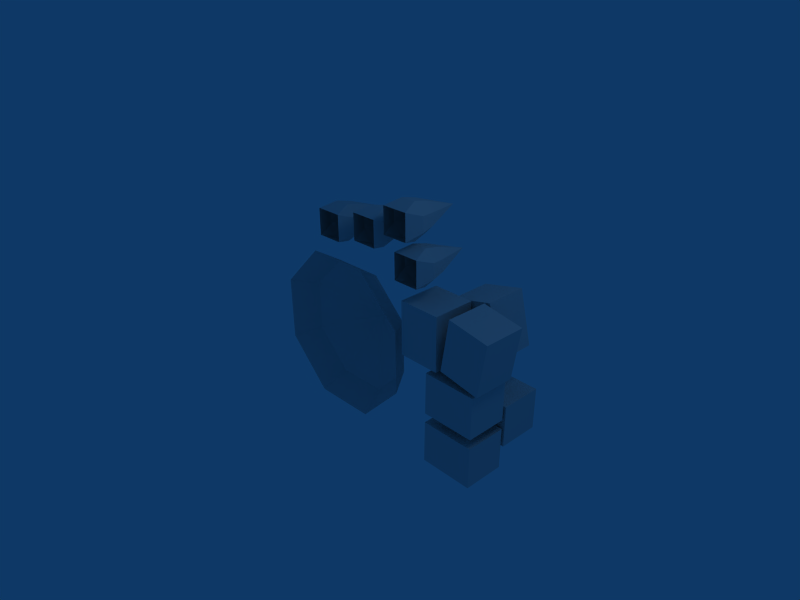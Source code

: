 # Source: temple_construction.blend  (saved by Blender 2.44.0; exported with 4.5.12 LTS)
import bpy
from mathutils import Matrix  # noqa: F401  (used for matrix-valued properties, if any)

bpy.ops.wm.read_factory_settings(use_empty=True)
scene = bpy.context.scene
scene.name = 'Scene'

# ---- collections
col_collection_1 = bpy.data.collections.new('Collection 1'); scene.collection.children.link(col_collection_1)

# ---- materials (node trees are filled in below, after node groups)
mat_material = bpy.data.materials.new('Material')
mat_material.alpha_threshold = 0.0
mat_material.roughness = 0.5
mat_material.line_color = (0.0, 0.0, 0.0, 1.0)

# ---- material node trees

# ---- world
world_world = bpy.data.worlds.new('World'); scene.world = world_world
world_world.color = (0.05656, 0.2208, 0.4)
world_world.use_sun_shadow = False
world_world.sun_shadow_jitter_overblur = 0.0
world_world.cycles.sampling_method = 'MANUAL'
world_world.cycles.sample_map_resolution = 256

# ---- cameras
cam_camera = bpy.data.cameras.new('Camera')
cam_camera.passepartout_alpha = 0.2
cam_camera.clip_end = 100.0
cam_camera.lens = 35.0
cam_camera.ortho_scale = 7.314
cam_camera.show_passepartout = False
cam_camera.show_safe_areas = True
cam_camera.dof.focus_distance = 0.0
cam_camera.dof.aperture_fstop = 128.0

# ---- lights
light_spot = bpy.data.lights.new('Spot', 'POINT')
light_spot.transmission_factor = 0.0
light_spot.cutoff_distance = 30.0
light_spot.energy = 100.0
light_spot.shadow_buffer_clip_start = 1.001
light_spot.shadow_soft_size = 1.0
light_spot.shadow_maximum_resolution = 0.006
light_spot.use_absolute_resolution = True
light_spot.cycles.use_multiple_importance_sampling = False

# ---- meshes
me_cylinder = bpy.data.meshes.new('Cylinder')
me_cylinder.from_pydata([(-0.7773, 0.7199, -0.4151), (0.1226, 0.2433, -0.7971), (0.3433, -0.1385, -0.8876), (-0.3088, -0.1385, -1.544), (-0.4009, 0.2433, -1.324), (-1.144, 0.2433, -1.326), (-1.234, -0.1385, -1.547), (-1.891, -0.1385, -0.895), (-1.67, 0.2433, -0.8029), (-1.673, 0.2433, -0.06023), (-1.894, -0.1385, 0.03034), (-1.241, -0.1385, 0.6868), (-1.149, 0.2433, 0.4667), (-0.4067, 0.2433, 0.4691), (-0.3162, -0.1385, 0.6898), (0.3403, -0.1385, 0.03766), (0.1202, 0.2433, -0.05436), (0.4954, 1.008, 0.9285), (0.703, 0.3839, 0.8404), (0.7539, 0.156, 0.8195), (0.6035, 0.156, 0.6681), (0.5822, 0.3839, 0.7189), (0.4109, 0.3839, 0.7183), (0.39, 0.156, 0.6674), (0.2386, 0.156, 0.8178), (0.2893, 0.3839, 0.8391), (0.2888, 0.3839, 1.01), (0.2379, 0.156, 1.031), (0.3883, 0.156, 1.183), (0.4095, 0.3839, 1.132), (0.5809, 0.3839, 1.133), (0.6018, 0.156, 1.183), (0.7532, 0.156, 1.033), (0.7024, 0.3839, 1.012), (0.6826, -0.09459, 0.7355), (0.303, -0.09459, 0.7355), (0.6826, -0.09459, 1.115), (0.303, -0.09459, 1.115), (-0.4504, -0.09459, 1.427), (-0.0709, -0.09459, 1.427), (-0.4504, -0.09459, 1.048), (-0.0709, -0.09459, 1.048), (-0.05102, 0.3839, 1.324), (-0.00024, 0.156, 1.345), (-0.1517, 0.156, 1.496), (-0.1726, 0.3839, 1.445), (-0.3439, 0.3839, 1.444), (-0.3651, 0.156, 1.495), (-0.5156, 0.156, 1.344), (-0.4647, 0.3839, 1.323), (-0.4641, 0.3839, 1.151), (-0.5149, 0.156, 1.13), (-0.3634, 0.156, 0.9798), (-0.3426, 0.3839, 1.031), (-0.1712, 0.3839, 1.031), (-0.15, 0.156, 0.9805), (0.0004591, 0.156, 1.132), (-0.05046, 0.3839, 1.153), (-0.2581, 1.008, 1.241), (-0.9563, 1.008, 1.125), (-0.7487, 0.3839, 1.036), (-0.6978, 0.156, 1.016), (-0.8482, 0.156, 0.8641), (-0.8695, 0.3839, 0.9149), (-1.041, 0.3839, 0.9143), (-1.062, 0.156, 0.8634), (-1.213, 0.156, 1.014), (-1.162, 0.3839, 1.035), (-1.163, 0.3839, 1.206), (-1.214, 0.156, 1.227), (-1.063, 0.156, 1.379), (-1.042, 0.3839, 1.328), (-0.8708, 0.3839, 1.329), (-0.8499, 0.156, 1.379), (-0.6985, 0.156, 1.229), (-0.7493, 0.3839, 1.208), (-0.7692, -0.09459, 0.9315), (-1.149, -0.09459, 0.9315), (-0.7692, -0.09459, 1.311), (-1.149, -0.09459, 1.311), (0.1193, -0.09459, 1.666), (0.4988, -0.09459, 1.666), (0.1193, -0.09459, 1.287), (0.4988, -0.09459, 1.287), (0.5187, 0.3839, 1.563), (0.5694, 0.156, 1.584), (0.418, 0.156, 1.735), (0.3971, 0.3839, 1.684), (0.2258, 0.3839, 1.683), (0.2045, 0.156, 1.734), (0.0541, 0.156, 1.583), (0.105, 0.3839, 1.562), (0.1056, 0.3839, 1.39), (0.0548, 0.156, 1.369), (0.2062, 0.156, 1.219), (0.2271, 0.3839, 1.27), (0.3985, 0.3839, 1.27), (0.4197, 0.156, 1.219), (0.5701, 0.156, 1.371), (0.5192, 0.3839, 1.392), (0.3116, 1.008, 1.48), (1.028, 0.5681, -0.2829), (1.023, -0.09391, -0.2852), (0.4113, -0.08889, -0.2814), (0.416, 0.5731, -0.2792), (1.032, 0.565, 0.4932), (1.028, -0.097, 0.491), (0.4161, -0.09198, 0.4947), (0.4207, 0.57, 0.4969), (1.241, 0.5646, 0.5374), (1.232, -0.09738, 0.5346), (1.835, -0.1067, 0.4298), (1.844, 0.5552, 0.4326), (1.108, 0.5706, -0.2272), (1.099, -0.0914, -0.23), (1.702, -0.1008, -0.3349), (1.711, 0.5612, -0.332), (1.483, 1.258, -0.2048), (1.483, 0.5961, -0.2048), (0.8871, 0.5961, -0.3439), (0.8871, 1.258, -0.3439), (1.306, 1.258, 0.551), (1.306, 0.5961, 0.551), (0.7107, 0.5961, 0.412), (0.7107, 1.258, 0.412), (0.8295, 0.566, -1.725), (0.8295, -0.09603, -1.725), (0.8406, -0.09603, -1.114), (0.8406, 0.566, -1.114), (1.606, 0.566, -1.739), (1.606, -0.09603, -1.739), (1.617, -0.09603, -1.128), (1.617, 0.566, -1.128), (1.63, 0.566, -0.378), (1.63, -0.09603, -0.378), (1.619, -0.09603, -0.9896), (1.619, 0.566, -0.9896), (0.8541, 0.566, -0.364), (0.8541, -0.09603, -0.364), (0.843, -0.09603, -0.9756), (0.843, 0.566, -0.9756), (1.645, 1.258, -0.7973), (1.645, 0.5961, -0.7973), (1.634, 0.5961, -1.409), (1.634, 1.258, -1.409), (0.8686, 1.258, -0.7833), (0.8686, 0.5961, -0.7833), (0.8575, 0.5961, -1.395), (0.8575, 1.258, -1.395)], [], [(4, 0, 1), (5, 0, 4), (8, 0, 5), (9, 0, 8), (12, 0, 9), (13, 0, 12), (16, 0, 13), (1, 0, 16), (15, 2, 1), (15, 1, 16), (14, 15, 13), (15, 16, 13), (11, 14, 12), (14, 13, 12), (10, 11, 12), (10, 12, 9), (7, 10, 8), (10, 9, 8), (6, 7, 5), (7, 8, 5), (3, 6, 4), (6, 5, 4), (2, 3, 4), (2, 4, 1), (21, 17, 18), (22, 17, 21), (25, 17, 22), (26, 17, 25), (29, 17, 26), (30, 17, 29), (33, 17, 30), (18, 17, 33), (36, 34, 32), (34, 19, 32), (32, 19, 18), (32, 18, 33), (31, 32, 30), (32, 33, 30), (36, 32, 31), (37, 36, 28), (36, 31, 28), (28, 31, 29), (31, 30, 29), (27, 28, 29), (27, 29, 26), (37, 28, 27), (35, 37, 27), (35, 27, 24), (24, 27, 25), (27, 26, 25), (23, 24, 22), (24, 25, 22), (35, 24, 23), (34, 35, 23), (34, 23, 20), (20, 23, 21), (23, 22, 21), (19, 20, 21), (19, 21, 18), (34, 20, 19), (41, 55, 56), (56, 54, 57), (56, 55, 54), (52, 53, 54), (55, 52, 54), (41, 52, 55), (41, 40, 52), (40, 51, 52), (51, 50, 53), (52, 51, 53), (48, 49, 50), (51, 48, 50), (40, 48, 51), (40, 38, 48), (38, 47, 48), (48, 46, 49), (48, 47, 46), (44, 45, 46), (47, 44, 46), (39, 44, 47), (38, 39, 47), (39, 43, 44), (43, 42, 45), (44, 43, 45), (43, 57, 42), (43, 56, 57), (41, 56, 43), (39, 41, 43), (57, 58, 42), (42, 58, 45), (45, 58, 46), (46, 58, 49), (49, 58, 50), (50, 58, 53), (53, 58, 54), (54, 58, 57), (63, 59, 60), (64, 59, 63), (67, 59, 64), (68, 59, 67), (71, 59, 68), (72, 59, 71), (75, 59, 72), (60, 59, 75), (78, 76, 74), (76, 61, 74), (74, 61, 60), (74, 60, 75), (73, 74, 72), (74, 75, 72), (78, 74, 73), (79, 78, 70), (78, 73, 70), (70, 73, 71), (73, 72, 71), (69, 70, 71), (69, 71, 68), (79, 70, 69), (77, 79, 69), (77, 69, 66), (66, 69, 67), (69, 68, 67), (65, 66, 64), (66, 67, 64), (77, 66, 65), (76, 77, 65), (76, 65, 62), (62, 65, 63), (65, 64, 63), (61, 62, 63), (61, 63, 60), (76, 62, 61), (83, 97, 98), (98, 96, 99), (98, 97, 96), (94, 95, 96), (97, 94, 96), (83, 94, 97), (83, 82, 94), (82, 93, 94), (93, 92, 95), (94, 93, 95), (90, 91, 92), (93, 90, 92), (82, 90, 93), (82, 80, 90), (80, 89, 90), (90, 88, 91), (90, 89, 88), (86, 87, 88), (89, 86, 88), (81, 86, 89), (80, 81, 89), (81, 85, 86), (85, 84, 87), (86, 85, 87), (85, 99, 84), (85, 98, 99), (83, 98, 85), (81, 83, 85), (99, 100, 84), (84, 100, 87), (87, 100, 88), (88, 100, 91), (91, 100, 92), (92, 100, 95), (95, 100, 96), (96, 100, 99), (146, 145, 148), (146, 148, 147), (144, 141, 142), (144, 142, 143), (148, 144, 147), (144, 143, 147), (147, 143, 142), (147, 142, 146), (146, 142, 145), (142, 141, 145), (145, 141, 148), (141, 144, 148), (138, 137, 140), (138, 140, 139), (136, 133, 134), (136, 134, 135), (140, 136, 139), (136, 135, 139), (139, 135, 134), (139, 134, 138), (138, 134, 133), (138, 133, 137), (137, 133, 136), (137, 136, 140), (128, 132, 129), (128, 129, 125), (127, 131, 132), (127, 132, 128), (126, 130, 131), (126, 131, 127), (125, 129, 126), (129, 130, 126), (129, 132, 131), (129, 131, 130), (127, 128, 126), (128, 125, 126), (120, 124, 117), (124, 121, 117), (119, 123, 124), (119, 124, 120), (118, 122, 119), (122, 123, 119), (117, 121, 118), (121, 122, 118), (121, 124, 123), (121, 123, 122), (119, 120, 118), (120, 117, 118), (114, 113, 116), (114, 116, 115), (112, 109, 110), (112, 110, 111), (116, 112, 115), (112, 111, 115), (115, 111, 110), (115, 110, 114), (114, 110, 109), (114, 109, 113), (113, 109, 116), (109, 112, 116), (104, 108, 101), (108, 105, 101), (103, 107, 108), (103, 108, 104), (102, 106, 107), (102, 107, 103), (101, 105, 102), (105, 106, 102), (105, 108, 107), (105, 107, 106), (103, 104, 101), (103, 101, 102)])
_uv = me_cylinder.uv_layers.new(name='UVTex')
_uv.uv.foreach_set('vector', [0.374, 0.7761, 0.4847, 0.7298, 0.4403, 0.837, 0.371, 0.6807, 0.4847, 0.7298, 0.374, 0.7761, 0.442, 0.617, 0.4847, 0.7298, 0.371, 0.6807, 0.5313, 0.6236, 0.4847, 0.7298, 0.442, 0.617, 0.595, 0.6847, 0.4847, 0.7298, 0.5313, 0.6236, 0.5957, 0.7757, 0.4847, 0.7298, 0.595, 0.6847, 0.5312, 0.8427, 0.4847, 0.7298, 0.5957, 0.7757, 0.4403, 0.837, 0.4847, 0.7298, 0.5312, 0.8427, 0.5603, 0.9007, 0.4212, 0.8957, 0.4403, 0.837, 0.5603, 0.9007, 0.4403, 0.837, 0.5312, 0.8427, 0.6586, 0.8047, 0.5603, 0.9007, 0.5957, 0.7757, 0.5603, 0.9007, 0.5312, 0.8427, 0.5957, 0.7757, 0.6639, 0.6655, 0.6586, 0.8047, 0.595, 0.6847, 0.6586, 0.8047, 0.5957, 0.7757, 0.595, 0.6847, 0.5663, 0.5613, 0.6639, 0.6655, 0.595, 0.6847, 0.5663, 0.5613, 0.595, 0.6847, 0.5313, 0.6236, 0.4215, 0.5544, 0.5663, 0.5613, 0.442, 0.617, 0.5663, 0.5613, 0.5313, 0.6236, 0.442, 0.617, 0.3181, 0.6536, 0.4215, 0.5544, 0.371, 0.6807, 0.4215, 0.5544, 0.442, 0.617, 0.371, 0.6807, 0.3183, 0.7962, 0.3181, 0.6536, 0.374, 0.7761, 0.3181, 0.6536, 0.371, 0.6807, 0.374, 0.7761, 0.4212, 0.8957, 0.3183, 0.7962, 0.374, 0.7761, 0.4212, 0.8957, 0.374, 0.7761, 0.4403, 0.837, 0.374, 0.7761, 0.4847, 0.7298, 0.4403, 0.837, 0.371, 0.6807, 0.4847, 0.7298, 0.374, 0.7761, 0.442, 0.617, 0.4847, 0.7298, 0.371, 0.6807, 0.5313, 0.6236, 0.4847, 0.7298, 0.442, 0.617, 0.595, 0.6847, 0.4847, 0.7298, 0.5313, 0.6236, 0.5957, 0.7757, 0.4847, 0.7298, 0.595, 0.6847, 0.5312, 0.8427, 0.4847, 0.7298, 0.5957, 0.7757, 0.4403, 0.837, 0.4847, 0.7298, 0.5312, 0.8427, 0.573, 0.9547, 0.3924, 0.9547, 0.5603, 0.9007, 0.3924, 0.9547, 0.4212, 0.8957, 0.5603, 0.9007, 0.5603, 0.9007, 0.4212, 0.8957, 0.4403, 0.837, 0.5603, 0.9007, 0.4403, 0.837, 0.5312, 0.8427, 0.6586, 0.8047, 0.5603, 0.9007, 0.5957, 0.7757, 0.5603, 0.9007, 0.5312, 0.8427, 0.5957, 0.7757, 0.7048, 0.8334, 0.5603, 0.9007, 0.6586, 0.8047, 0.7156, 0.6481, 0.7048, 0.8334, 0.6639, 0.6655, 0.7048, 0.8334, 0.6586, 0.8047, 0.6639, 0.6655, 0.6639, 0.6655, 0.6586, 0.8047, 0.595, 0.6847, 0.6586, 0.8047, 0.5957, 0.7757, 0.595, 0.6847, 0.5663, 0.5613, 0.6639, 0.6655, 0.595, 0.6847, 0.5663, 0.5613, 0.595, 0.6847, 0.5313, 0.6236, 0.7156, 0.6481, 0.6639, 0.6655, 0.5663, 0.5613, 0.3943, 0.4935, 0.5914, 0.4983, 0.5663, 0.5613, 0.3943, 0.4935, 0.5663, 0.5613, 0.4215, 0.5544, 0.4215, 0.5544, 0.5663, 0.5613, 0.442, 0.617, 0.5663, 0.5613, 0.5313, 0.6236, 0.442, 0.617, 0.3181, 0.6536, 0.4215, 0.5544, 0.371, 0.6807, 0.4215, 0.5544, 0.442, 0.617, 0.371, 0.6807, 0.2455, 0.6273, 0.4215, 0.5544, 0.3181, 0.6536, 0.2431, 0.8244, 0.2455, 0.6273, 0.3181, 0.6536, 0.2431, 0.8244, 0.3181, 0.6536, 0.3183, 0.7962, 0.3183, 0.7962, 0.3181, 0.6536, 0.374, 0.7761, 0.3181, 0.6536, 0.371, 0.6807, 0.374, 0.7761, 0.4212, 0.8957, 0.3183, 0.7962, 0.374, 0.7761, 0.4212, 0.8957, 0.374, 0.7761, 0.4403, 0.837, 0.2431, 0.8244, 0.3183, 0.7962, 0.4212, 0.8957, 0.2431, 0.8244, 0.3183, 0.7962, 0.4212, 0.8957, 0.4212, 0.8957, 0.374, 0.7761, 0.4403, 0.837, 0.4212, 0.8957, 0.3183, 0.7962, 0.374, 0.7761, 0.3181, 0.6536, 0.371, 0.6807, 0.374, 0.7761, 0.3183, 0.7962, 0.3181, 0.6536, 0.374, 0.7761, 0.2431, 0.8244, 0.3181, 0.6536, 0.3183, 0.7962, 0.2431, 0.8244, 0.2455, 0.6273, 0.3181, 0.6536, 0.2455, 0.6273, 0.4215, 0.5544, 0.3181, 0.6536, 0.4215, 0.5544, 0.442, 0.617, 0.371, 0.6807, 0.3181, 0.6536, 0.4215, 0.5544, 0.371, 0.6807, 0.5663, 0.5613, 0.5313, 0.6236, 0.442, 0.617, 0.4215, 0.5544, 0.5663, 0.5613, 0.442, 0.617, 0.3943, 0.4935, 0.5663, 0.5613, 0.4215, 0.5544, 0.3943, 0.4935, 0.5914, 0.4983, 0.5663, 0.5613, 0.7156, 0.6481, 0.6639, 0.6655, 0.5663, 0.5613, 0.5663, 0.5613, 0.595, 0.6847, 0.5313, 0.6236, 0.5663, 0.5613, 0.6639, 0.6655, 0.595, 0.6847, 0.6586, 0.8047, 0.5957, 0.7757, 0.595, 0.6847, 0.6639, 0.6655, 0.6586, 0.8047, 0.595, 0.6847, 0.7048, 0.8334, 0.6586, 0.8047, 0.6639, 0.6655, 0.7156, 0.6481, 0.7048, 0.8334, 0.6639, 0.6655, 0.7048, 0.8334, 0.5603, 0.9007, 0.6586, 0.8047, 0.5603, 0.9007, 0.5312, 0.8427, 0.5957, 0.7757, 0.6586, 0.8047, 0.5603, 0.9007, 0.5957, 0.7757, 0.5603, 0.9007, 0.4403, 0.837, 0.5312, 0.8427, 0.5603, 0.9007, 0.4212, 0.8957, 0.4403, 0.837, 0.3924, 0.9547, 0.4212, 0.8957, 0.5603, 0.9007, 0.573, 0.9547, 0.3924, 0.9547, 0.5603, 0.9007, 0.4403, 0.837, 0.4847, 0.7298, 0.5312, 0.8427, 0.5312, 0.8427, 0.4847, 0.7298, 0.5957, 0.7757, 0.5957, 0.7757, 0.4847, 0.7298, 0.595, 0.6847, 0.595, 0.6847, 0.4847, 0.7298, 0.5313, 0.6236, 0.5313, 0.6236, 0.4847, 0.7298, 0.442, 0.617, 0.442, 0.617, 0.4847, 0.7298, 0.371, 0.6807, 0.371, 0.6807, 0.4847, 0.7298, 0.374, 0.7761, 0.374, 0.7761, 0.4847, 0.7298, 0.4403, 0.837, 0.374, 0.7761, 0.4847, 0.7298, 0.4403, 0.837, 0.371, 0.6807, 0.4847, 0.7298, 0.374, 0.7761, 0.442, 0.617, 0.4847, 0.7298, 0.371, 0.6807, 0.5313, 0.6236, 0.4847, 0.7298, 0.442, 0.617, 0.595, 0.6847, 0.4847, 0.7298, 0.5313, 0.6236, 0.5957, 0.7757, 0.4847, 0.7298, 0.595, 0.6847, 0.5312, 0.8427, 0.4847, 0.7298, 0.5957, 0.7757, 0.4403, 0.837, 0.4847, 0.7298, 0.5312, 0.8427, 0.573, 0.9547, 0.3924, 0.9547, 0.5603, 0.9007, 0.3924, 0.9547, 0.4212, 0.8957, 0.5603, 0.9007, 0.5603, 0.9007, 0.4212, 0.8957, 0.4403, 0.837, 0.5603, 0.9007, 0.4403, 0.837, 0.5312, 0.8427, 0.6586, 0.8047, 0.5603, 0.9007, 0.5957, 0.7757, 0.5603, 0.9007, 0.5312, 0.8427, 0.5957, 0.7757, 0.7048, 0.8334, 0.5603, 0.9007, 0.6586, 0.8047, 0.7156, 0.6481, 0.7048, 0.8334, 0.6639, 0.6655, 0.7048, 0.8334, 0.6586, 0.8047, 0.6639, 0.6655, 0.6639, 0.6655, 0.6586, 0.8047, 0.595, 0.6847, 0.6586, 0.8047, 0.5957, 0.7757, 0.595, 0.6847, 0.5663, 0.5613, 0.6639, 0.6655, 0.595, 0.6847, 0.5663, 0.5613, 0.595, 0.6847, 0.5313, 0.6236, 0.7156, 0.6481, 0.6639, 0.6655, 0.5663, 0.5613, 0.3943, 0.4935, 0.5914, 0.4983, 0.5663, 0.5613, 0.3943, 0.4935, 0.5663, 0.5613, 0.4215, 0.5544, 0.4215, 0.5544, 0.5663, 0.5613, 0.442, 0.617, 0.5663, 0.5613, 0.5313, 0.6236, 0.442, 0.617, 0.3181, 0.6536, 0.4215, 0.5544, 0.371, 0.6807, 0.4215, 0.5544, 0.442, 0.617, 0.371, 0.6807, 0.2455, 0.6273, 0.4215, 0.5544, 0.3181, 0.6536, 0.2431, 0.8244, 0.2455, 0.6273, 0.3181, 0.6536, 0.2431, 0.8244, 0.3181, 0.6536, 0.3183, 0.7962, 0.3183, 0.7962, 0.3181, 0.6536, 0.374, 0.7761, 0.3181, 0.6536, 0.371, 0.6807, 0.374, 0.7761, 0.4212, 0.8957, 0.3183, 0.7962, 0.374, 0.7761, 0.4212, 0.8957, 0.374, 0.7761, 0.4403, 0.837, 0.2431, 0.8244, 0.3183, 0.7962, 0.4212, 0.8957, 0.2431, 0.8244, 0.3183, 0.7962, 0.4212, 0.8957, 0.4212, 0.8957, 0.374, 0.7761, 0.4403, 0.837, 0.4212, 0.8957, 0.3183, 0.7962, 0.374, 0.7761, 0.3181, 0.6536, 0.371, 0.6807, 0.374, 0.7761, 0.3183, 0.7962, 0.3181, 0.6536, 0.374, 0.7761, 0.2431, 0.8244, 0.3181, 0.6536, 0.3183, 0.7962, 0.2431, 0.8244, 0.2455, 0.6273, 0.3181, 0.6536, 0.2455, 0.6273, 0.4215, 0.5544, 0.3181, 0.6536, 0.4215, 0.5544, 0.442, 0.617, 0.371, 0.6807, 0.3181, 0.6536, 0.4215, 0.5544, 0.371, 0.6807, 0.5663, 0.5613, 0.5313, 0.6236, 0.442, 0.617, 0.4215, 0.5544, 0.5663, 0.5613, 0.442, 0.617, 0.3943, 0.4935, 0.5663, 0.5613, 0.4215, 0.5544, 0.3943, 0.4935, 0.5914, 0.4983, 0.5663, 0.5613, 0.7156, 0.6481, 0.6639, 0.6655, 0.5663, 0.5613, 0.5663, 0.5613, 0.595, 0.6847, 0.5313, 0.6236, 0.5663, 0.5613, 0.6639, 0.6655, 0.595, 0.6847, 0.6586, 0.8047, 0.5957, 0.7757, 0.595, 0.6847, 0.6639, 0.6655, 0.6586, 0.8047, 0.595, 0.6847, 0.7048, 0.8334, 0.6586, 0.8047, 0.6639, 0.6655, 0.7156, 0.6481, 0.7048, 0.8334, 0.6639, 0.6655, 0.7048, 0.8334, 0.5603, 0.9007, 0.6586, 0.8047, 0.5603, 0.9007, 0.5312, 0.8427, 0.5957, 0.7757, 0.6586, 0.8047, 0.5603, 0.9007, 0.5957, 0.7757, 0.5603, 0.9007, 0.4403, 0.837, 0.5312, 0.8427, 0.5603, 0.9007, 0.4212, 0.8957, 0.4403, 0.837, 0.3924, 0.9547, 0.4212, 0.8957, 0.5603, 0.9007, 0.573, 0.9547, 0.3924, 0.9547, 0.5603, 0.9007, 0.4403, 0.837, 0.4847, 0.7298, 0.5312, 0.8427, 0.5312, 0.8427, 0.4847, 0.7298, 0.5957, 0.7757, 0.5957, 0.7757, 0.4847, 0.7298, 0.595, 0.6847, 0.595, 0.6847, 0.4847, 0.7298, 0.5313, 0.6236, 0.5313, 0.6236, 0.4847, 0.7298, 0.442, 0.617, 0.442, 0.617, 0.4847, 0.7298, 0.371, 0.6807, 0.371, 0.6807, 0.4847, 0.7298, 0.374, 0.7761, 0.374, 0.7761, 0.4847, 0.7298, 0.4403, 0.837, 0.7522, 0.1891, 0.7522, 0.2714, 0.8282, 0.2714, 0.7522, 0.1891, 0.8282, 0.2714, 0.8282, 0.1891, 0.8282, 0.1867, 0.7522, 0.1867, 0.7522, 0.1045, 0.8282, 0.1867, 0.7522, 0.1045, 0.8282, 0.1045, 0.7914, 0.1548, 0.7914, 0.2308, 0.7091, 0.1548, 0.7914, 0.2308, 0.7091, 0.2308, 0.7091, 0.1548, 0.8282, 0.1548, 0.8282, 0.2308, 0.7522, 0.2308, 0.8282, 0.1548, 0.7522, 0.2308, 0.7522, 0.1548, 0.7938, 0.1548, 0.7938, 0.2308, 0.876, 0.1548, 0.7938, 0.2308, 0.876, 0.2308, 0.876, 0.1548, 0.7522, 0.1548, 0.7522, 0.2308, 0.8282, 0.1548, 0.7522, 0.2308, 0.8282, 0.2308, 0.8282, 0.1548, 0.7522, 0.1891, 0.7522, 0.2714, 0.8282, 0.2714, 0.7522, 0.1891, 0.8282, 0.2714, 0.8282, 0.1891, 0.8282, 0.1867, 0.7522, 0.1867, 0.7522, 0.1045, 0.8282, 0.1867, 0.7522, 0.1045, 0.8282, 0.1045, 0.7914, 0.1548, 0.7914, 0.2308, 0.7091, 0.1548, 0.7914, 0.2308, 0.7091, 0.2308, 0.7091, 0.1548, 0.8282, 0.1548, 0.8282, 0.2308, 0.7522, 0.2308, 0.8282, 0.1548, 0.7522, 0.2308, 0.7522, 0.1548, 0.7938, 0.1548, 0.7938, 0.2308, 0.876, 0.2308, 0.7938, 0.1548, 0.876, 0.2308, 0.876, 0.1548, 0.7522, 0.1548, 0.7522, 0.2308, 0.8282, 0.2308, 0.7522, 0.1548, 0.8282, 0.2308, 0.8282, 0.1548, 0.7522, 0.1548, 0.7522, 0.2308, 0.8282, 0.2308, 0.7522, 0.1548, 0.8282, 0.2308, 0.8282, 0.1548, 0.7938, 0.1548, 0.7938, 0.2308, 0.876, 0.2308, 0.7938, 0.1548, 0.876, 0.2308, 0.876, 0.1548, 0.8282, 0.1548, 0.8282, 0.2308, 0.7522, 0.2308, 0.8282, 0.1548, 0.7522, 0.2308, 0.7522, 0.1548, 0.7914, 0.1548, 0.7914, 0.2308, 0.7091, 0.1548, 0.7914, 0.2308, 0.7091, 0.2308, 0.7091, 0.1548, 0.8282, 0.1867, 0.7522, 0.1867, 0.7522, 0.1045, 0.8282, 0.1867, 0.7522, 0.1045, 0.8282, 0.1045, 0.7522, 0.1891, 0.7522, 0.2714, 0.8282, 0.1891, 0.7522, 0.2714, 0.8282, 0.2714, 0.8282, 0.1891, 0.7522, 0.1548, 0.7522, 0.2308, 0.8282, 0.1548, 0.7522, 0.2308, 0.8282, 0.2308, 0.8282, 0.1548, 0.7938, 0.1548, 0.7938, 0.2308, 0.876, 0.2308, 0.7938, 0.1548, 0.876, 0.2308, 0.876, 0.1548, 0.8282, 0.1548, 0.8282, 0.2308, 0.7522, 0.1548, 0.8282, 0.2308, 0.7522, 0.2308, 0.7522, 0.1548, 0.7914, 0.1548, 0.7914, 0.2308, 0.7091, 0.1548, 0.7914, 0.2308, 0.7091, 0.2308, 0.7091, 0.1548, 0.8282, 0.1867, 0.7522, 0.1867, 0.7522, 0.1045, 0.8282, 0.1867, 0.7522, 0.1045, 0.8282, 0.1045, 0.7522, 0.1891, 0.7522, 0.2714, 0.8282, 0.1891, 0.7522, 0.2714, 0.8282, 0.2714, 0.8282, 0.1891, 0.7522, 0.1891, 0.7522, 0.2714, 0.8282, 0.2714, 0.7522, 0.1891, 0.8282, 0.2714, 0.8282, 0.1891, 0.8282, 0.1867, 0.7522, 0.1867, 0.7522, 0.1045, 0.8282, 0.1867, 0.7522, 0.1045, 0.8282, 0.1045, 0.7914, 0.1548, 0.7914, 0.2308, 0.7091, 0.1548, 0.7914, 0.2308, 0.7091, 0.2308, 0.7091, 0.1548, 0.8282, 0.1548, 0.8282, 0.2308, 0.7522, 0.2308, 0.8282, 0.1548, 0.7522, 0.2308, 0.7522, 0.1548, 0.7938, 0.1548, 0.7938, 0.2308, 0.876, 0.2308, 0.7938, 0.1548, 0.876, 0.2308, 0.876, 0.1548, 0.7522, 0.1548, 0.7522, 0.2308, 0.8282, 0.1548, 0.7522, 0.2308, 0.8282, 0.2308, 0.8282, 0.1548, 0.7522, 0.1548, 0.7522, 0.2308, 0.8282, 0.1548, 0.7522, 0.2308, 0.8282, 0.2308, 0.8282, 0.1548, 0.7938, 0.1548, 0.7938, 0.2308, 0.876, 0.2308, 0.7938, 0.1548, 0.876, 0.2308, 0.876, 0.1548, 0.8282, 0.1548, 0.8282, 0.2308, 0.7522, 0.2308, 0.8282, 0.1548, 0.7522, 0.2308, 0.7522, 0.1548, 0.7914, 0.1548, 0.7914, 0.2308, 0.7091, 0.1548, 0.7914, 0.2308, 0.7091, 0.2308, 0.7091, 0.1548, 0.8282, 0.1867, 0.7522, 0.1867, 0.7522, 0.1045, 0.8282, 0.1867, 0.7522, 0.1045, 0.8282, 0.1045, 0.7522, 0.1891, 0.7522, 0.2714, 0.8282, 0.2714, 0.7522, 0.1891, 0.8282, 0.2714, 0.8282, 0.1891])
me_cylinder.materials.append(mat_material)
me_cylinder.use_remesh_preserve_volume = False
me_cylinder.use_remesh_preserve_attributes = False
me_cylinder.use_mirror_vertex_groups = False
me_cylinder.update()

# ---- objects
ob_cylinder = bpy.data.objects.new('Cylinder', me_cylinder)
ob_lamp = bpy.data.objects.new('Lamp', light_spot)
ob_camera = bpy.data.objects.new('Camera', cam_camera)

# ---- transforms, parenting, visibility, modifiers, constraints
ob_cylinder.location = (0.0003363, 0.157, -0.0005735)
ob_cylinder.scale = (1.114, 1.029, 1.114)
ob_cylinder.lock_rotations_4d = False
ob_cylinder.empty_display_type = 'ARROWS'
ob_cylinder.color = (0.0, 0.0, 0.0, 1.0)
ob_cylinder.lineart.crease_threshold = 0.0
ob_lamp.location = (4.076, 1.005, 5.904)
ob_lamp.rotation_euler = (0.6503, 0.05522, 1.866)
ob_lamp.lock_rotations_4d = False
ob_lamp.empty_display_type = 'ARROWS'
ob_lamp.color = (0.0, 0.0, 0.0, 0.0)
ob_lamp.lineart.crease_threshold = 0.0
ob_camera.location = (7.481, -6.508, 5.344)
ob_camera.rotation_euler = (1.109, 0.01082, 0.8149)
ob_camera.lock_rotations_4d = False
ob_camera.empty_display_type = 'ARROWS'
ob_camera.color = (0.0, 0.0, 0.0, 0.0)
ob_camera.display_type = 'WIRE'
ob_camera.lineart.crease_threshold = 0.0

# ---- collection membership
col_collection_1.objects.link(ob_cylinder)
col_collection_1.objects.link(ob_lamp)
col_collection_1.objects.link(ob_camera)

# ---- scene / render settings (as saved in the file)
scene.camera = ob_camera
scene.frame_start = 1; scene.frame_end = 1; scene.frame_set(1)
scene.render.engine = 'BLENDER_EEVEE_NEXT'
scene.render.image_settings.file_format = 'JPEG'
scene.render.image_settings.color_mode = 'RGB'
scene.render.image_settings.compression = 90
scene.render.resolution_x = 800
scene.render.resolution_y = 600
scene.render.pixel_aspect_x = 100.0
scene.render.pixel_aspect_y = 100.0
scene.render.fps = 25
scene.render.dither_intensity = 0.0
scene.render.use_compositing = False
scene.render.use_sequencer = False
scene.render.bake_margin = 2
scene.render.bake_bias = 0.0
scene.render.use_stamp_time = False
scene.render.use_stamp_date = False
scene.render.use_stamp_frame = False
scene.render.use_stamp_camera = False
scene.render.use_stamp_scene = False
scene.render.use_stamp_filename = False
scene.render.use_stamp_render_time = False
scene.render.stamp_font_size = 0
scene.cycles.use_denoising = False
scene.cycles.samples = 10
scene.cycles.sampling_pattern = 'TABULATED_SOBOL'
scene.cycles.light_sampling_threshold = 0.0
scene.cycles.use_adaptive_sampling = False
scene.cycles.use_light_tree = False
scene.cycles.blur_glossy = 0.0
scene.cycles.volume_bounces = 1
scene.cycles.pixel_filter_type = 'GAUSSIAN'
scene.cycles.sample_clamp_indirect = 0.0
scene.view_settings.view_transform = 'Raw'
bpy.context.view_layer.update()
